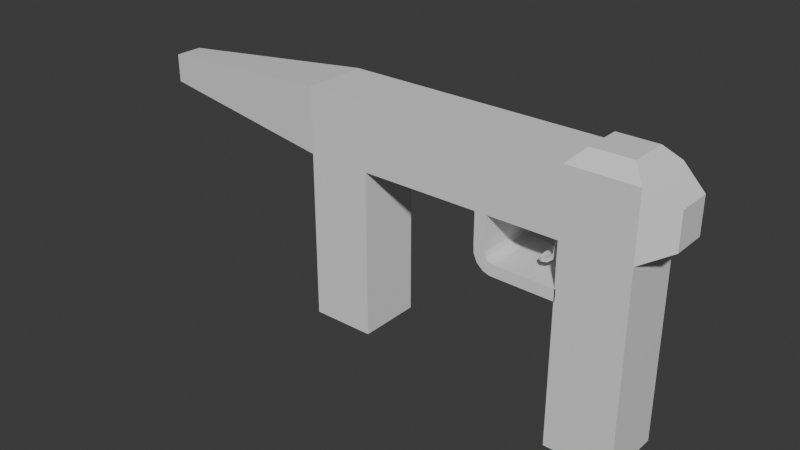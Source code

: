 # Source: Gun.blend  (saved by Blender 4.5.90; exported with 4.5.12 LTS)
import bpy
from mathutils import Matrix  # noqa: F401  (used for matrix-valued properties, if any)

bpy.ops.wm.read_factory_settings(use_empty=True)
scene = bpy.context.scene
scene.name = 'Scene'

# ---- collections
col_collection = bpy.data.collections.new('Collection'); scene.collection.children.link(col_collection)

# ---- materials (node trees are filled in below, after node groups)
mat_material = bpy.data.materials.new('Material')
mat_material.alpha_threshold = 0.0
mat_material.roughness = 0.5
mat_material.line_color = (0.0, 0.0, 0.0, 1.0)

# ---- material node trees
mat_material.use_nodes = True; mat_material.node_tree.nodes.clear()
_N = mat_material.node_tree.nodes; _L = mat_material.node_tree.links
n0 = _N.new('ShaderNodeOutputMaterial'); n0.name = 'Material Output'; n0.location = (200, 100)
n1 = _N.new('ShaderNodeBsdfPrincipled'); n1.name = 'Principled BSDF'; n1.location = (-200, 100)
n1.inputs[3].default_value = 1.45
_L.new(n1.outputs[0], n0.inputs[0])
n0.is_active_output = True

# ---- world
world_world = bpy.data.worlds.new('World'); scene.world = world_world
world_world.use_nodes = True; world_world.node_tree.nodes.clear()
_N = world_world.node_tree.nodes; _L = world_world.node_tree.links
n0 = _N.new('ShaderNodeOutputWorld'); n0.name = 'World Output'; n0.location = (200, 100)
n1 = _N.new('ShaderNodeBackground'); n1.name = 'Background'; n1.location = (-200, 100)
n1.inputs[0].default_value = (0.05088, 0.05088, 0.05088, 1.0)
_L.new(n1.outputs[0], n0.inputs[0])
n0.is_active_output = True
world_world.color = (0.05088, 0.05088, 0.05088)
world_world.sun_shadow_jitter_overblur = 0.0

# ---- meshes
me_cube = bpy.data.meshes.new('Cube')
me_cube.from_pydata([(0.98, 0.48, 0.4633), (4.781, -0.2886, 4.183), (0.98, -0.48, 0.4633), (4.781, 0.2886, 4.183), (0.02, 0.48, 0.4633), (4.179, -0.2886, 4.183), (0.02, -0.48, 0.4633), (4.179, 0.2886, 4.183), (0.98, 0.48, 3.98), (0.98, -0.48, 3.98), (0.02, 0.48, 3.98), (0.02, -0.48, 3.98), (0.02, 0.48, 2.998), (0.98, 0.48, 2.998), (0.98, -0.48, 2.998), (0.02, -0.48, 2.998), (-3.04, 0.2082, 3.702), (-3.04, -0.2082, 3.702), (-3.04, 0.2082, 3.276), (-3.04, -0.2082, 3.276), (3.98, 0.48, 3.98), (3.98, -0.48, 3.98), (3.98, 0.48, 2.998), (3.98, -0.48, 2.998), (4.98, 0.48, 3.98), (4.98, -0.48, 3.98), (4.98, 0.48, 2.998), (4.98, -0.48, 2.998), (3.98, 0.48, -0.001818), (3.98, -0.48, -0.001818), (4.98, 0.48, -0.001818), (4.98, -0.48, -0.001818), (5.388, 0.2627, 3.758), (5.388, -0.2627, 3.758), (5.388, 0.2627, 3.22), (5.388, -0.2627, 3.22), (-3.04, -0.1498, 3.642), (-3.04, 0.1498, 3.642), (-3.04, 0.1498, 3.336), (-3.04, -0.1498, 3.336), (-2.262, -0.1498, 3.642), (-2.262, 0.1498, 3.642), (-2.262, 0.1498, 3.336), (-2.262, -0.1498, 3.336), (2.772, 0.48, 3.98), (2.952, 0.48, 3.98), (2.952, 0.48, 2.998), (2.772, 0.48, 2.998), (2.772, -0.48, 3.98), (2.952, -0.48, 3.98), (2.952, -0.48, 2.998), (2.772, -0.48, 2.998), (2.952, 0.48, 2.553), (2.772, 0.48, 2.553), (2.952, -0.48, 2.553), (2.772, -0.48, 2.553), (2.946, 0.48, 2.479), (2.778, 0.48, 2.414), (2.946, -0.48, 2.479), (2.778, -0.48, 2.414), (2.963, 0.48, 2.416), (2.831, 0.48, 2.294), (2.963, -0.48, 2.416), (2.831, -0.48, 2.294), (2.984, 0.48, 2.378), (2.925, 0.48, 2.208), (2.984, -0.48, 2.378), (2.925, -0.48, 2.208), (3.085, 0.48, 2.343), (3.027, 0.48, 2.173), (3.085, -0.48, 2.343), (3.027, -0.48, 2.173), (3.997, 0.48, 2.341), (3.994, 0.48, 2.161), (3.997, -0.48, 2.341), (3.994, -0.48, 2.161), (3.672, 0.48, 3.98), (3.804, 0.48, 3.98), (3.672, -0.48, 3.98), (3.804, -0.48, 3.98), (3.804, 0.48, 2.998), (3.672, 0.48, 2.998), (3.804, -0.48, 2.998), (3.672, -0.48, 2.998), (3.767, 0.3143, 2.984), (3.709, 0.3143, 2.984), (3.767, -0.3131, 2.984), (3.709, -0.3131, 2.984), (3.812, 0.2581, 2.91), (3.771, 0.2581, 2.886), (3.812, -0.2569, 2.91), (3.771, -0.2569, 2.886), (3.849, 0.2581, 2.799), (3.804, 0.2581, 2.785), (3.849, -0.2569, 2.799), (3.804, -0.2569, 2.785), (3.839, 0.2581, 2.656), (3.792, 0.2581, 2.665), (3.839, -0.2569, 2.656), (3.792, -0.2569, 2.665), (3.796, 0.2581, 2.578), (3.761, 0.2581, 2.61), (3.796, -0.2569, 2.578), (3.761, -0.2569, 2.61), (3.721, 0.2581, 2.516), (3.705, 0.2581, 2.561), (3.721, -0.2569, 2.516), (3.705, -0.2569, 2.561), (3.629, 0.2581, 2.496), (3.632, 0.2581, 2.543), (3.629, -0.2569, 2.496), (3.632, -0.2569, 2.543), (3.573, 0.2172, 2.501), (3.576, 0.2172, 2.541), (3.573, -0.2159, 2.501), (3.576, -0.2159, 2.541)], [], [(13, 12, 10, 8), (7, 5, 1, 3), (2, 6, 4, 0), (24, 20, 7, 3), (25, 24, 3, 1), (20, 21, 5, 7), (8, 10, 11, 9), (15, 14, 9, 11), (15, 11, 17, 19), (80, 77, 20, 22), (2, 0, 13, 14), (4, 6, 15, 12), (6, 2, 14, 15), (0, 4, 12, 13), (19, 17, 36, 39), (10, 12, 18, 16), (11, 10, 16, 17), (12, 15, 19, 18), (23, 22, 28, 29), (77, 79, 21, 20), (82, 80, 22, 23), (79, 82, 23, 21), (25, 27, 35, 33), (21, 23, 27, 25), (22, 20, 24, 26), (21, 25, 1, 5), (29, 28, 30, 31), (22, 26, 30, 28), (27, 23, 29, 31), (26, 27, 31, 30), (35, 34, 32, 33), (26, 24, 32, 34), (24, 25, 33, 32), (27, 26, 34, 35), (39, 36, 40, 43), (17, 16, 37, 36), (18, 19, 39, 38), (16, 18, 38, 37), (42, 43, 40, 41), (36, 37, 41, 40), (38, 39, 43, 42), (37, 38, 42, 41), (9, 14, 51, 48), (48, 51, 50, 49), (14, 13, 47, 51), (46, 50, 54, 52), (8, 9, 48, 44), (44, 48, 49, 45), (13, 8, 44, 47), (47, 44, 45, 46), (55, 53, 57, 59), (50, 51, 55, 54), (47, 46, 52, 53), (51, 47, 53, 55), (59, 57, 61, 63), (53, 52, 56, 57), (52, 54, 58, 56), (54, 55, 59, 58), (60, 62, 66, 64), (57, 56, 60, 61), (56, 58, 62, 60), (58, 59, 63, 62), (67, 65, 69, 71), (62, 63, 67, 66), (63, 61, 65, 67), (61, 60, 64, 65), (69, 68, 72, 73), (65, 64, 68, 69), (64, 66, 70, 68), (66, 67, 71, 70), (75, 73, 72, 74), (68, 70, 74, 72), (70, 71, 75, 74), (71, 69, 73, 75), (49, 50, 83, 78), (78, 83, 82, 79), (50, 46, 81, 83), (80, 82, 86, 84), (45, 49, 78, 76), (76, 78, 79, 77), (46, 45, 76, 81), (81, 76, 77, 80), (86, 87, 91, 90), (82, 83, 87, 86), (81, 80, 84, 85), (83, 81, 85, 87), (91, 89, 93, 95), (87, 85, 89, 91), (85, 84, 88, 89), (84, 86, 90, 88), (92, 94, 98, 96), (89, 88, 92, 93), (88, 90, 94, 92), (90, 91, 95, 94), (99, 97, 101, 103), (94, 95, 99, 98), (95, 93, 97, 99), (93, 92, 96, 97), (103, 101, 105, 107), (97, 96, 100, 101), (96, 98, 102, 100), (98, 99, 103, 102), (104, 106, 110, 108), (101, 100, 104, 105), (100, 102, 106, 104), (102, 103, 107, 106), (111, 109, 113, 115), (106, 107, 111, 110), (107, 105, 109, 111), (105, 104, 108, 109), (115, 113, 112, 114), (109, 108, 112, 113), (108, 110, 114, 112), (110, 111, 115, 114)])
_uv = me_cube.uv_layers.new(name='UVMap')
_uv.uv.foreach_set('vector', [0.625, 0.5, 0.625, 0.25, 0.625, 0.25, 0.625, 0.5, 0.625, 0.5, 0.625, 0.75, 0.625, 0.75, 0.625, 0.5, 0.625, 0.75, 0.625, 0.0, 0.625, 0.25, 0.625, 0.5, 0.625, 0.5, 0.625, 0.5, 0.625, 0.5, 0.625, 0.5, 0.625, 0.75, 0.625, 0.5, 0.625, 0.5, 0.625, 0.75, 0.625, 0.5, 0.625, 0.75, 0.625, 0.75, 0.625, 0.5, 0.625, 0.5, 0.875, 0.5, 0.875, 0.75, 0.625, 0.75, 0.625, 1.0, 0.625, 0.75, 0.625, 0.75, 0.625, 1.0, 0.625, 1.0, 0.625, 1.0, 0.625, 1.0, 0.625, 1.0, 0.625, 0.5, 0.625, 0.5, 0.625, 0.5, 0.625, 0.5, 0.625, 0.75, 0.625, 0.5, 0.625, 0.5, 0.625, 0.75, 0.625, 0.25, 0.625, 0.0, 0.625, 0.0, 0.625, 0.25, 0.625, 1.0, 0.625, 0.75, 0.625, 0.75, 0.625, 1.0, 0.625, 0.5, 0.625, 0.25, 0.625, 0.25, 0.625, 0.5, 0.625, 1.0, 0.625, 1.0, 0.625, 1.0, 0.625, 1.0, 0.625, 0.25, 0.625, 0.25, 0.625, 0.25, 0.625, 0.25, 0.875, 0.75, 0.875, 0.5, 0.875, 0.5, 0.875, 0.75, 0.625, 0.25, 0.625, 0.0, 0.625, 0.0, 0.625, 0.25, 0.625, 0.75, 0.625, 0.5, 0.625, 0.5, 0.625, 0.75, 0.625, 0.5, 0.625, 0.75, 0.625, 0.75, 0.625, 0.5, 0.625, 0.75, 0.625, 0.5, 0.625, 0.5, 0.625, 0.75, 0.625, 0.75, 0.625, 0.75, 0.625, 0.75, 0.625, 0.75, 0.625, 0.75, 0.625, 0.75, 0.625, 0.75, 0.625, 0.75, 0.625, 0.75, 0.625, 0.75, 0.625, 0.75, 0.625, 0.75, 0.625, 0.5, 0.625, 0.5, 0.625, 0.5, 0.625, 0.5, 0.625, 0.75, 0.625, 0.75, 0.625, 0.75, 0.625, 0.75, 0.625, 0.75, 0.625, 0.5, 0.625, 0.5, 0.625, 0.75, 0.625, 0.5, 0.625, 0.5, 0.625, 0.5, 0.625, 0.5, 0.625, 0.75, 0.625, 0.75, 0.625, 0.75, 0.625, 0.75, 0.625, 0.5, 0.625, 0.75, 0.625, 0.75, 0.625, 0.5, 0.625, 0.75, 0.625, 0.5, 0.625, 0.5, 0.625, 0.75, 0.625, 0.5, 0.625, 0.5, 0.625, 0.5, 0.625, 0.5, 0.625, 0.5, 0.625, 0.75, 0.625, 0.75, 0.625, 0.5, 0.625, 0.75, 0.625, 0.5, 0.625, 0.5, 0.625, 0.75, 0.625, 1.0, 0.625, 1.0, 0.625, 1.0, 0.625, 1.0, 0.875, 0.75, 0.875, 0.5, 0.875, 0.5, 0.875, 0.75, 0.625, 0.25, 0.625, 0.0, 0.625, 0.0, 0.625, 0.25, 0.625, 0.25, 0.625, 0.25, 0.625, 0.25, 0.625, 0.25, 0.625, 0.25, 0.625, 0.0, 0.625, 0.0, 0.625, 0.25, 0.875, 0.75, 0.875, 0.5, 0.875, 0.5, 0.875, 0.75, 0.625, 0.25, 0.625, 0.0, 0.625, 0.0, 0.625, 0.25, 0.625, 0.25, 0.625, 0.25, 0.625, 0.25, 0.625, 0.25, 0.625, 0.75, 0.625, 0.75, 0.625, 0.75, 0.625, 0.75, 0.625, 0.75, 0.625, 0.75, 0.625, 0.75, 0.625, 0.75, 0.625, 0.75, 0.625, 0.5, 0.625, 0.5, 0.625, 0.75, 0.625, 0.5, 0.625, 0.75, 0.625, 0.75, 0.625, 0.5, 0.625, 0.5, 0.625, 0.75, 0.625, 0.75, 0.625, 0.5, 0.625, 0.5, 0.625, 0.75, 0.625, 0.75, 0.625, 0.5, 0.625, 0.5, 0.625, 0.5, 0.625, 0.5, 0.625, 0.5, 0.625, 0.5, 0.625, 0.5, 0.625, 0.5, 0.625, 0.5, 0.625, 0.75, 0.625, 0.5, 0.625, 0.5, 0.625, 0.75, 0.625, 0.75, 0.625, 0.75, 0.625, 0.75, 0.625, 0.75, 0.625, 0.5, 0.625, 0.5, 0.625, 0.5, 0.625, 0.5, 0.625, 0.75, 0.625, 0.5, 0.625, 0.5, 0.625, 0.75, 0.625, 0.75, 0.625, 0.5, 0.625, 0.5, 0.625, 0.75, 0.625, 0.5, 0.625, 0.5, 0.625, 0.5, 0.625, 0.5, 0.625, 0.5, 0.625, 0.75, 0.625, 0.75, 0.625, 0.5, 0.625, 0.75, 0.625, 0.75, 0.625, 0.75, 0.625, 0.75, 0.625, 0.5, 0.625, 0.75, 0.625, 0.75, 0.625, 0.5, 0.625, 0.5, 0.625, 0.5, 0.625, 0.5, 0.625, 0.5, 0.625, 0.5, 0.625, 0.75, 0.625, 0.75, 0.625, 0.5, 0.625, 0.75, 0.625, 0.75, 0.625, 0.75, 0.625, 0.75, 0.625, 0.75, 0.625, 0.5, 0.625, 0.5, 0.625, 0.75, 0.625, 0.75, 0.625, 0.75, 0.625, 0.75, 0.625, 0.75, 0.625, 0.75, 0.625, 0.5, 0.625, 0.5, 0.625, 0.75, 0.625, 0.5, 0.625, 0.5, 0.625, 0.5, 0.625, 0.5, 0.625, 0.5, 0.625, 0.5, 0.625, 0.5, 0.625, 0.5, 0.625, 0.5, 0.625, 0.5, 0.625, 0.5, 0.625, 0.5, 0.625, 0.5, 0.625, 0.75, 0.625, 0.75, 0.625, 0.5, 0.625, 0.75, 0.625, 0.75, 0.625, 0.75, 0.625, 0.75, 0.625, 0.75, 0.625, 0.5, 0.625, 0.5, 0.625, 0.75, 0.625, 0.5, 0.625, 0.75, 0.625, 0.75, 0.625, 0.5, 0.625, 0.75, 0.625, 0.75, 0.625, 0.75, 0.625, 0.75, 0.625, 0.75, 0.625, 0.5, 0.625, 0.5, 0.625, 0.75, 0.625, 0.75, 0.625, 0.75, 0.625, 0.75, 0.625, 0.75, 0.625, 0.75, 0.625, 0.75, 0.625, 0.75, 0.625, 0.75, 0.625, 0.75, 0.625, 0.5, 0.625, 0.5, 0.625, 0.75, 0.625, 0.5, 0.625, 0.75, 0.625, 0.75, 0.625, 0.5, 0.625, 0.5, 0.625, 0.75, 0.625, 0.75, 0.625, 0.5, 0.625, 0.5, 0.625, 0.75, 0.625, 0.75, 0.625, 0.5, 0.625, 0.5, 0.625, 0.5, 0.625, 0.5, 0.625, 0.5, 0.625, 0.5, 0.625, 0.5, 0.625, 0.5, 0.625, 0.5, 0.625, 0.75, 0.625, 0.75, 0.625, 0.75, 0.625, 0.75, 0.625, 0.75, 0.625, 0.75, 0.625, 0.75, 0.625, 0.75, 0.625, 0.5, 0.625, 0.5, 0.625, 0.5, 0.625, 0.5, 0.625, 0.75, 0.625, 0.5, 0.625, 0.5, 0.625, 0.75, 0.625, 0.75, 0.625, 0.5, 0.625, 0.5, 0.625, 0.75, 0.625, 0.75, 0.625, 0.5, 0.625, 0.5, 0.625, 0.75, 0.625, 0.5, 0.625, 0.5, 0.625, 0.5, 0.625, 0.5, 0.625, 0.5, 0.625, 0.75, 0.625, 0.75, 0.625, 0.5, 0.625, 0.5, 0.625, 0.75, 0.625, 0.75, 0.625, 0.5, 0.625, 0.5, 0.625, 0.5, 0.625, 0.5, 0.625, 0.5, 0.625, 0.5, 0.625, 0.75, 0.625, 0.75, 0.625, 0.5, 0.625, 0.75, 0.625, 0.75, 0.625, 0.75, 0.625, 0.75, 0.625, 0.75, 0.625, 0.5, 0.625, 0.5, 0.625, 0.75, 0.625, 0.75, 0.625, 0.75, 0.625, 0.75, 0.625, 0.75, 0.625, 0.75, 0.625, 0.5, 0.625, 0.5, 0.625, 0.75, 0.625, 0.5, 0.625, 0.5, 0.625, 0.5, 0.625, 0.5, 0.625, 0.75, 0.625, 0.5, 0.625, 0.5, 0.625, 0.75, 0.625, 0.5, 0.625, 0.5, 0.625, 0.5, 0.625, 0.5, 0.625, 0.5, 0.625, 0.75, 0.625, 0.75, 0.625, 0.5, 0.625, 0.75, 0.625, 0.75, 0.625, 0.75, 0.625, 0.75, 0.625, 0.5, 0.625, 0.75, 0.625, 0.75, 0.625, 0.5, 0.625, 0.5, 0.625, 0.5, 0.625, 0.5, 0.625, 0.5, 0.625, 0.5, 0.625, 0.75, 0.625, 0.75, 0.625, 0.5, 0.625, 0.75, 0.625, 0.75, 0.625, 0.75, 0.625, 0.75, 0.625, 0.75, 0.625, 0.5, 0.625, 0.5, 0.625, 0.75, 0.625, 0.75, 0.625, 0.75, 0.625, 0.75, 0.625, 0.75, 0.625, 0.75, 0.625, 0.5, 0.625, 0.5, 0.625, 0.75, 0.625, 0.5, 0.625, 0.5, 0.625, 0.5, 0.625, 0.5, 0.625, 0.75, 0.625, 0.5, 0.625, 0.5, 0.625, 0.75, 0.625, 0.5, 0.625, 0.5, 0.625, 0.5, 0.625, 0.5, 0.625, 0.5, 0.625, 0.75, 0.625, 0.75, 0.625, 0.5, 0.625, 0.75, 0.625, 0.75, 0.625, 0.75, 0.625, 0.75])
me_cube.materials.append(mat_material)
me_cube.use_mirror_vertex_groups = False
me_cube.update()

# ---- objects
ob_cube = bpy.data.objects.new('Cube', me_cube)

# ---- transforms, parenting, visibility, modifiers, constraints
ob_cube.location = (0.0, 0.0, 0.0)
ob_cube.lock_rotations_4d = False
ob_cube.empty_display_type = 'ARROWS'
ob_cube.lineart.crease_threshold = 0.0

# ---- collection membership
col_collection.objects.link(ob_cube)

# ---- scene / render settings (as saved in the file)
scene.frame_start = 1; scene.frame_end = 250; scene.frame_set(1)
scene.render.engine = 'BLENDER_EEVEE_NEXT'
bpy.context.view_layer.update()

# ---- added for rendering (the .blend has no active camera and no usable light): camera, sun
cam_auto = bpy.data.cameras.new('AutoCamera')
cam_auto.lens = 50.0
cam_auto.sensor_width = 36.0
cam_auto.clip_end = 1000.0
ob_auto_camera = bpy.data.objects.new('AutoCamera', cam_auto)
scene.collection.objects.link(ob_auto_camera)
ob_auto_camera.location = (9.92477, -10.5012, 9.09136)
ob_auto_camera.rotation_euler = (1.09748, -7.21219e-08, 0.694738)
scene.camera = ob_auto_camera
light_auto_sun = bpy.data.lights.new('AutoSun', 'SUN')
light_auto_sun.energy = 3.0
light_auto_sun.angle = 0.0523599
ob_auto_sun = bpy.data.objects.new('AutoSun', light_auto_sun)
scene.collection.objects.link(ob_auto_sun)
ob_auto_sun.rotation_euler = (0.872665, 0.174533, 0.523599)
bpy.context.view_layer.update()
